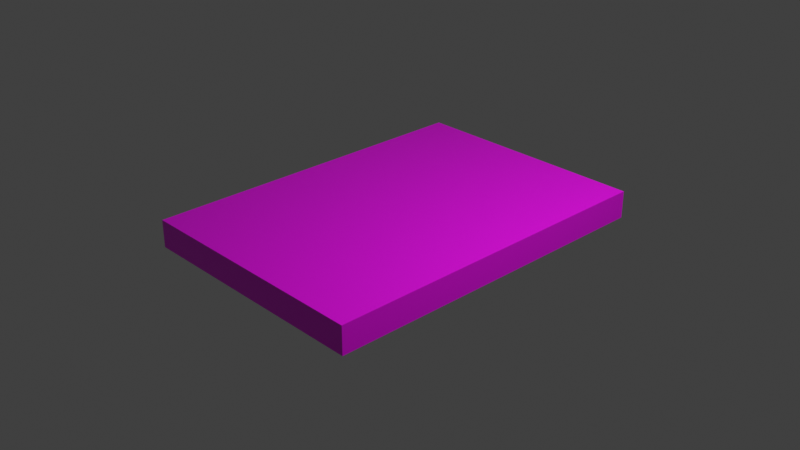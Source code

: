 # Source: pcgame.blend  (saved by Blender 2.82.7; exported with 4.5.12 LTS)
import bpy
from mathutils import Matrix  # noqa: F401  (used for matrix-valued properties, if any)

bpy.ops.wm.read_factory_settings(use_empty=True)
scene = bpy.context.scene
scene.name = 'Scene'

# ---- collections
col_collection = bpy.data.collections.new('Collection'); scene.collection.children.link(col_collection)

# ---- images (referenced by path relative to the original .blend; pixels are not part of the script)
import os
ASSET_DIR = os.environ.get("B2B_ASSET_DIR", "")  # directory of the original .blend (textures are referenced by path, not embedded)
HERE = os.path.dirname(os.path.abspath(__file__))  # packed textures are extracted next to this script under _unpacked/

def load_image(name, relpath, width, height, colorspace="sRGB"):
    """Load a texture the original file referenced (path relative to the .blend, or extracted next to this script)."""
    p = next((c for c in (os.path.join(HERE, relpath), os.path.join(ASSET_DIR, relpath)) if relpath and os.path.exists(c)), "")
    if p:
        img = bpy.data.images.load(p, check_existing=True)
        img.name = name
    else:  # same state as the original file: an image datablock whose file is absent (Cycles renders it pink)
        img = bpy.data.images.new(name, width, height)
        img.source = "FILE"
        img.filepath = "//" + (relpath or name)
    img.colorspace_settings.name = colorspace
    return img
img_pcgame_box_art_png = load_image('pcgame_box_art.png', 'pcgame_box_art.png', 1024, 1024, 'sRGB')

# ---- materials (node trees are filled in below, after node groups)
mat_material = bpy.data.materials.new('Material')
mat_material.alpha_threshold = 0.0
mat_material.use_transparent_shadow = False
mat_material.line_color = (0.0, 0.0, 0.0, 1.0)

# ---- material node trees
mat_material.use_nodes = True; mat_material.node_tree.nodes.clear()
_N = mat_material.node_tree.nodes; _L = mat_material.node_tree.links
n0 = _N.new('ShaderNodeOutputMaterial'); n0.name = 'Material Output'; n0.location = (300, 300)
n1 = _N.new('ShaderNodeBsdfPrincipled'); n1.name = 'Principled BSDF'; n1.location = (10, 300)
n1.distribution = 'GGX'
n1.subsurface_method = 'RANDOM_WALK_SKIN'
n1.inputs[2].default_value = 0.4
n1.inputs[3].default_value = 1.45
n1.inputs[27].default_value = (0.0, 0.0, 0.0, 1.0)
n1.inputs[28].default_value = 1.0
n2 = _N.new('ShaderNodeTexImage'); n2.name = 'Image Texture'; n2.location = (-280, 280)
n2.image = img_pcgame_box_art_png
_L.new(n1.outputs[0], n0.inputs[0])
_L.new(n2.outputs[0], n1.inputs[0])
n0.is_active_output = True

# ---- world
world_world = bpy.data.worlds.new('World'); scene.world = world_world
world_world.use_nodes = True; world_world.node_tree.nodes.clear()
_N = world_world.node_tree.nodes; _L = world_world.node_tree.links
n0 = _N.new('ShaderNodeOutputWorld'); n0.name = 'World Output'; n0.location = (300, 300)
n1 = _N.new('ShaderNodeBackground'); n1.name = 'Background'; n1.location = (10, 300)
n1.inputs[0].default_value = (0.05088, 0.05088, 0.05088, 1.0)
_L.new(n1.outputs[0], n0.inputs[0])
n0.is_active_output = True
world_world.color = (0.05088, 0.05088, 0.05088)
world_world.use_sun_shadow = False
world_world.sun_shadow_jitter_overblur = 0.0

# ---- cameras
cam_camera = bpy.data.cameras.new('Camera')
cam_camera.clip_end = 100.0
cam_camera.ortho_scale = 7.314

# ---- lights
light_light = bpy.data.lights.new('Light', 'POINT')
light_light.transmission_factor = 0.0
light_light.energy = 1000.0
light_light.shadow_soft_size = 0.1
light_light.shadow_maximum_resolution = 0.006
light_light.use_absolute_resolution = True

# ---- meshes
me_cube = bpy.data.meshes.new('Cube')
me_cube.from_pydata([(1.0, 1.0, 1.0), (1.0, 1.0, -1.0), (1.0, -1.0, 1.0), (1.0, -1.0, -1.0), (-1.0, 1.0, 1.0), (-1.0, 1.0, -1.0), (-1.0, -1.0, 1.0), (-1.0, -1.0, -1.0)], [], [(0, 4, 6, 2), (3, 2, 6, 7), (7, 6, 4, 5), (5, 1, 3, 7), (1, 0, 2, 3), (5, 4, 0, 1)])
_uv = me_cube.uv_layers.new(name='UVMap')
_uv.uv.foreach_set('vector', [0.4982, 0.08399, 0.9372, 0.08393, 0.9372, 0.916, 0.4982, 0.916, 0.4983, 0.9998, 0.4983, 0.9164, 0.9371, 0.9164, 0.9371, 0.9997, 0.9376, 0.08423, 0.9996, 0.08448, 0.9994, 0.916, 0.9377, 0.9155, 0.000168, 0.08436, 0.4351, 0.0841, 0.435, 0.9159, 0.0002545, 0.916, 0.4354, 0.0842, 0.4979, 0.08433, 0.498, 0.916, 0.4355, 0.916, 0.9371, 0.000442, 0.937, 0.08353, 0.4984, 0.08368, 0.4983, 0.0003911])
me_cube.materials.append(mat_material)
me_cube.use_remesh_preserve_volume = False
me_cube.use_remesh_preserve_attributes = False
me_cube.use_mirror_vertex_groups = False
me_cube.update()

# ---- objects
ob_cube = bpy.data.objects.new('Cube', me_cube)
ob_light = bpy.data.objects.new('Light', light_light)
ob_camera = bpy.data.objects.new('Camera', cam_camera)

# ---- transforms, parenting, visibility, modifiers, constraints
ob_cube.location = (0.0, 0.0, 0.0)
ob_cube.scale = (1.35, 1.92, 0.15)
ob_cube.lock_rotations_4d = False
ob_cube.empty_display_type = 'ARROWS'
ob_cube.lineart.crease_threshold = 0.0
ob_light.location = (4.076, 1.005, 5.904)
ob_light.rotation_euler = (0.6503, 0.05522, 1.866)
ob_light.lock_rotations_4d = False
ob_light.empty_display_type = 'ARROWS'
ob_light.color = (0.0, 0.0, 0.0, 0.0)
ob_light.lineart.crease_threshold = 0.0
ob_camera.location = (7.359, -6.926, 4.958)
ob_camera.rotation_euler = (1.109, 0.0, 0.8149)
ob_camera.lock_rotations_4d = False
ob_camera.empty_display_type = 'ARROWS'
ob_camera.color = (0.0, 0.0, 0.0, 0.0)
ob_camera.display_type = 'WIRE'
ob_camera.lineart.crease_threshold = 0.0

# ---- collection membership
col_collection.objects.link(ob_cube)
col_collection.objects.link(ob_light)
col_collection.objects.link(ob_camera)

# ---- scene / render settings (as saved in the file)
scene.camera = ob_camera
scene.frame_start = 1; scene.frame_end = 250; scene.frame_set(1)
scene.render.engine = 'BLENDER_EEVEE_NEXT'
scene.cycles.use_denoising = False
scene.cycles.samples = 128
scene.cycles.sampling_pattern = 'TABULATED_SOBOL'
scene.cycles.use_adaptive_sampling = False
scene.cycles.use_light_tree = False
scene.view_settings.view_transform = 'Standard'
bpy.context.view_layer.update()
